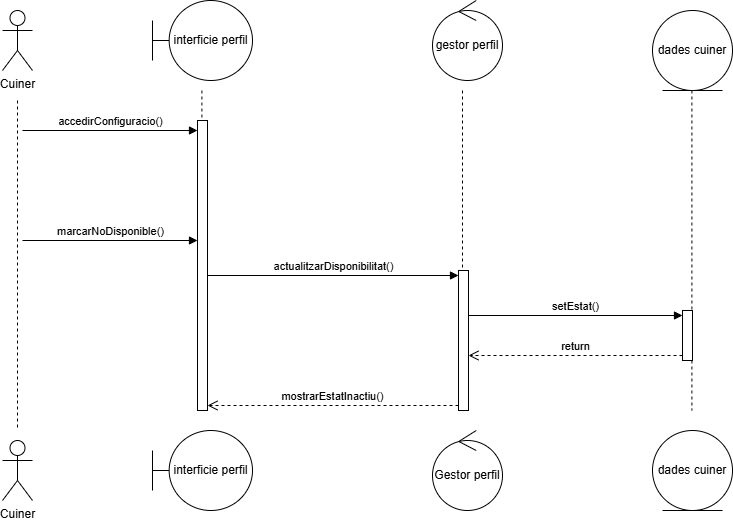

The diagram above was exported from draw.io. Its source (the exported page's mxGraphModel, read from the mxfile embedded in the PNG):
<mxGraphModel dx="1201" dy="604" grid="1" gridSize="10" guides="1" tooltips="1" connect="1" arrows="1" fold="1" page="1" pageScale="1" pageWidth="827" pageHeight="1169" math="0" shadow="0">
  <root>
    <mxCell id="0" />
    <mxCell id="1" parent="0" />
    <mxCell id="jhorCO0B0KfS6S380fpq-2" parent="1" style="shape=umlActor;verticalLabelPosition=bottom;verticalAlign=top;html=1;" value="Cuiner" vertex="1">
      <mxGeometry height="60" width="30" x="20" y="20" as="geometry" />
    </mxCell>
    <mxCell id="jhorCO0B0KfS6S380fpq-3" parent="1" style="shape=umlActor;verticalLabelPosition=bottom;verticalAlign=top;html=1;" value="Cuiner" vertex="1">
      <mxGeometry height="60" width="30" x="20" y="450" as="geometry" />
    </mxCell>
    <mxCell id="jhorCO0B0KfS6S380fpq-4" parent="1" style="shape=umlBoundary;whiteSpace=wrap;html=1;" value="interficie perfil" vertex="1">
      <mxGeometry height="80" width="100" x="170" y="10" as="geometry" />
    </mxCell>
    <mxCell id="jhorCO0B0KfS6S380fpq-5" parent="1" style="shape=umlBoundary;whiteSpace=wrap;html=1;" value="interficie&amp;nbsp;&lt;span style=&quot;background-color: transparent; color: light-dark(rgb(0, 0, 0), rgb(255, 255, 255));&quot;&gt;perfil&lt;/span&gt;" vertex="1">
      <mxGeometry height="80" width="100" x="170" y="440" as="geometry" />
    </mxCell>
    <mxCell id="jhorCO0B0KfS6S380fpq-6" parent="1" style="ellipse;shape=umlControl;whiteSpace=wrap;html=1;" value="gestor perfil" vertex="1">
      <mxGeometry height="80" width="70" x="450" y="10" as="geometry" />
    </mxCell>
    <mxCell id="jhorCO0B0KfS6S380fpq-7" parent="1" style="ellipse;shape=umlControl;whiteSpace=wrap;html=1;" value="Gestor perfil" vertex="1">
      <mxGeometry height="80" width="70" x="450" y="440" as="geometry" />
    </mxCell>
    <mxCell id="jhorCO0B0KfS6S380fpq-8" parent="1" style="ellipse;shape=umlEntity;whiteSpace=wrap;html=1;" value="dades cuiner" vertex="1">
      <mxGeometry height="80" width="80" x="670" y="20" as="geometry" />
    </mxCell>
    <mxCell id="jhorCO0B0KfS6S380fpq-9" parent="1" style="ellipse;shape=umlEntity;whiteSpace=wrap;html=1;" value="dades cuiner" vertex="1">
      <mxGeometry height="80" width="80" x="670" y="440" as="geometry" />
    </mxCell>
    <mxCell id="jhorCO0B0KfS6S380fpq-10" edge="1" parent="1" style="edgeStyle=none;rounded=0;orthogonalLoop=1;jettySize=auto;html=1;endArrow=none;endFill=0;dashed=1;">
      <mxGeometry relative="1" as="geometry">
        <mxPoint x="35" y="110" as="sourcePoint" />
        <mxPoint x="35" y="440" as="targetPoint" />
      </mxGeometry>
    </mxCell>
    <mxCell id="jhorCO0B0KfS6S380fpq-11" edge="1" parent="1" source="jhorCO0B0KfS6S380fpq-15" style="edgeStyle=none;rounded=0;orthogonalLoop=1;jettySize=auto;html=1;endArrow=none;endFill=0;dashed=1;">
      <mxGeometry relative="1" as="geometry">
        <mxPoint x="219.40999999999997" y="100" as="sourcePoint" />
        <mxPoint x="219.40999999999997" y="420" as="targetPoint" />
      </mxGeometry>
    </mxCell>
    <mxCell id="jhorCO0B0KfS6S380fpq-12" edge="1" parent="1" style="edgeStyle=none;rounded=0;orthogonalLoop=1;jettySize=auto;html=1;endArrow=none;endFill=0;dashed=1;">
      <mxGeometry relative="1" as="geometry">
        <mxPoint x="479" y="420" as="sourcePoint" />
        <mxPoint x="479" y="420" as="targetPoint" />
      </mxGeometry>
    </mxCell>
    <mxCell id="jhorCO0B0KfS6S380fpq-13" edge="1" parent="1" source="jhorCO0B0KfS6S380fpq-23" style="edgeStyle=none;rounded=0;orthogonalLoop=1;jettySize=auto;html=1;endArrow=none;endFill=0;dashed=1;">
      <mxGeometry relative="1" as="geometry">
        <mxPoint x="709.4099999999999" y="400" as="sourcePoint" />
        <mxPoint x="709.4100000000001" y="420" as="targetPoint" />
      </mxGeometry>
    </mxCell>
    <mxCell id="jhorCO0B0KfS6S380fpq-14" edge="1" parent="1" style="edgeStyle=none;rounded=0;orthogonalLoop=1;jettySize=auto;html=1;endArrow=none;endFill=0;dashed=1;" target="jhorCO0B0KfS6S380fpq-15" value="">
      <mxGeometry relative="1" as="geometry">
        <mxPoint x="219.40999999999997" y="100" as="sourcePoint" />
        <mxPoint x="219.40999999999997" y="420" as="targetPoint" />
      </mxGeometry>
    </mxCell>
    <mxCell id="jhorCO0B0KfS6S380fpq-15" parent="1" style="html=1;points=[[0,0,0,0,5],[0,1,0,0,-5],[1,0,0,0,5],[1,1,0,0,-5]];perimeter=orthogonalPerimeter;outlineConnect=0;targetShapes=umlLifeline;portConstraint=eastwest;newEdgeStyle={&quot;curved&quot;:0,&quot;rounded&quot;:0};" value="" vertex="1">
      <mxGeometry height="290" width="10" x="215" y="130" as="geometry" />
    </mxCell>
    <mxCell id="jhorCO0B0KfS6S380fpq-17" edge="1" parent="1" style="edgeStyle=none;rounded=0;orthogonalLoop=1;jettySize=auto;html=1;endArrow=none;endFill=0;dashed=1;" value="">
      <mxGeometry relative="1" as="geometry">
        <mxPoint x="480" y="100" as="sourcePoint" />
        <mxPoint x="480" y="280" as="targetPoint" />
      </mxGeometry>
    </mxCell>
    <mxCell id="jhorCO0B0KfS6S380fpq-19" edge="1" parent="1" style="edgeStyle=none;rounded=0;orthogonalLoop=1;jettySize=auto;html=1;endArrow=none;endFill=0;dashed=1;" value="">
      <mxGeometry relative="1" as="geometry">
        <mxPoint x="709.4100000000001" y="100" as="sourcePoint" />
        <mxPoint x="709.4099999999999" y="320" as="targetPoint" />
      </mxGeometry>
    </mxCell>
    <mxCell id="jhorCO0B0KfS6S380fpq-20" parent="1" style="html=1;points=[[0,0,0,0,5],[0,1,0,0,-5],[1,0,0,0,5],[1,1,0,0,-5]];perimeter=orthogonalPerimeter;outlineConnect=0;targetShapes=umlLifeline;portConstraint=eastwest;newEdgeStyle={&quot;curved&quot;:0,&quot;rounded&quot;:0};" value="" vertex="1">
      <mxGeometry height="140" width="10" x="476" y="280" as="geometry" />
    </mxCell>
    <mxCell id="jhorCO0B0KfS6S380fpq-21" edge="1" parent="1" source="jhorCO0B0KfS6S380fpq-15" style="html=1;verticalAlign=bottom;endArrow=block;curved=0;rounded=0;entryX=0;entryY=0;entryDx=0;entryDy=5;" target="jhorCO0B0KfS6S380fpq-20" value="actualitzarDisponibilitat()">
      <mxGeometry relative="1" as="geometry">
        <mxPoint x="406" y="285" as="sourcePoint" />
      </mxGeometry>
    </mxCell>
    <mxCell id="jhorCO0B0KfS6S380fpq-22" edge="1" parent="1" source="jhorCO0B0KfS6S380fpq-20" style="html=1;verticalAlign=bottom;endArrow=open;dashed=1;endSize=8;curved=0;rounded=0;exitX=0;exitY=1;exitDx=0;exitDy=-5;entryX=1;entryY=1;entryDx=0;entryDy=-5;entryPerimeter=0;" target="jhorCO0B0KfS6S380fpq-15" value="mostrarEstatInactiu()">
      <mxGeometry relative="1" as="geometry">
        <mxPoint x="330" y="610.6666666666665" as="targetPoint" />
      </mxGeometry>
    </mxCell>
    <mxCell id="jhorCO0B0KfS6S380fpq-23" parent="1" style="html=1;points=[[0,0,0,0,5],[0,1,0,0,-5],[1,0,0,0,5],[1,1,0,0,-5]];perimeter=orthogonalPerimeter;outlineConnect=0;targetShapes=umlLifeline;portConstraint=eastwest;newEdgeStyle={&quot;curved&quot;:0,&quot;rounded&quot;:0};" value="" vertex="1">
      <mxGeometry height="50" width="10" x="700" y="320" as="geometry" />
    </mxCell>
    <mxCell id="jhorCO0B0KfS6S380fpq-24" edge="1" parent="1" source="jhorCO0B0KfS6S380fpq-20" style="html=1;verticalAlign=bottom;endArrow=block;curved=0;rounded=0;entryX=0;entryY=0;entryDx=0;entryDy=5;" target="jhorCO0B0KfS6S380fpq-23" value="setEstat()">
      <mxGeometry relative="1" as="geometry">
        <mxPoint x="630" y="325" as="sourcePoint" />
      </mxGeometry>
    </mxCell>
    <mxCell id="jhorCO0B0KfS6S380fpq-25" edge="1" parent="1" source="jhorCO0B0KfS6S380fpq-23" style="html=1;verticalAlign=bottom;endArrow=open;dashed=1;endSize=8;curved=0;rounded=0;exitX=0;exitY=1;exitDx=0;exitDy=-5;" target="jhorCO0B0KfS6S380fpq-20" value="return">
      <mxGeometry relative="1" as="geometry">
        <mxPoint x="630" y="395" as="targetPoint" />
      </mxGeometry>
    </mxCell>
    <mxCell id="jhorCO0B0KfS6S380fpq-35" edge="1" parent="1" style="html=1;verticalAlign=bottom;endArrow=block;curved=0;rounded=0;entryX=0;entryY=0;entryDx=0;entryDy=5;" value="accedirConfiguracio()">
      <mxGeometry relative="1" as="geometry">
        <mxPoint x="40" y="140" as="sourcePoint" />
        <mxPoint x="215" y="140" as="targetPoint" />
      </mxGeometry>
    </mxCell>
    <mxCell id="jhorCO0B0KfS6S380fpq-36" edge="1" parent="1" style="html=1;verticalAlign=bottom;endArrow=block;curved=0;rounded=0;entryX=0;entryY=0;entryDx=0;entryDy=5;" value="marcarNoDisponible()">
      <mxGeometry relative="1" as="geometry">
        <mxPoint x="40" y="250" as="sourcePoint" />
        <mxPoint x="215" y="250" as="targetPoint" />
      </mxGeometry>
    </mxCell>
  </root>
</mxGraphModel>